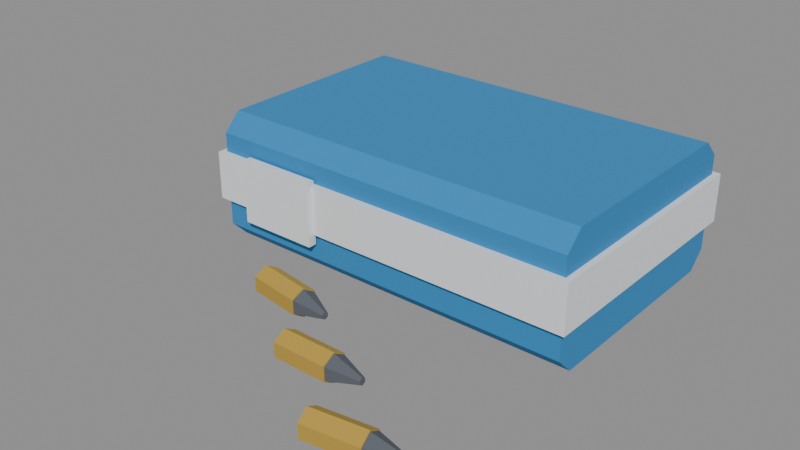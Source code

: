 # Source: ammo_box_9mm.blend  (saved by Blender 5.0.119; exported with 4.5.12 LTS)
import bpy
from mathutils import Matrix  # noqa: F401  (used for matrix-valued properties, if any)

bpy.ops.wm.read_factory_settings(use_empty=True)
scene = bpy.context.scene
scene.name = 'Scene'

# ---- materials (node trees are filled in below, after node groups)
mat_palette_vcol = bpy.data.materials.new('palette_vcol')
mat_palette_vcol.diffuse_color = (1.0, 1.0, 1.0, 1.0)
mat_palette_vcol.roughness = 0.9

# ---- material node trees
mat_palette_vcol.use_nodes = True; mat_palette_vcol.node_tree.nodes.clear()
_N = mat_palette_vcol.node_tree.nodes; _L = mat_palette_vcol.node_tree.links
n0 = _N.new('ShaderNodeBsdfPrincipled'); n0.name = 'Principled BSDF'; n0.location = (-200, 100)
n0.inputs[2].default_value = 0.9
n0.inputs[27].default_value = (0.0, 0.0, 0.0, 1.0)
n1 = _N.new('ShaderNodeOutputMaterial'); n1.name = 'Material Output'; n1.location = (200, 100)
n2 = _N.new('ShaderNodeVertexColor'); n2.name = 'Color Attribute'; n2.location = (-500, 100)
n2.layer_name = 'Col'
_L.new(n0.outputs[0], n1.inputs[0])
_L.new(n2.outputs[0], n0.inputs[0])
n1.is_active_output = True

# ---- meshes
me_item = bpy.data.meshes.new('Item')
me_item.from_pydata([(-0.0845, 0.09703, 0.0507), (-0.0845, 0.08923, 0.0585), (-0.0845, -0.005667, 0.0585), (-0.0845, -0.01347, 0.0507), (-0.0845, -0.01347, 0.0078), (-0.0845, -0.005667, 0.0), (-0.0845, 0.08923, 0.0), (-0.0845, 0.09703, 0.0078), (0.0845, 0.09703, 0.0507), (0.0845, 0.08923, 0.0585), (0.0845, -0.005667, 0.0585), (0.0845, -0.01347, 0.0507), (0.0845, -0.01347, 0.0078), (0.0845, -0.005667, 0.0), (0.0845, 0.08923, 0.0), (0.0845, 0.09703, 0.0078), (-0.0871, -0.01607, 0.02048), (0.0871, -0.01607, 0.02048), (-0.0871, -0.01347, 0.02048), (0.0871, -0.01347, 0.02048), (-0.0871, -0.01607, 0.04212), (0.0871, -0.01607, 0.04212), (-0.0871, -0.01347, 0.04212), (0.0871, -0.01347, 0.04212), (-0.0871, 0.09703, 0.02048), (0.0871, 0.09703, 0.02048), (-0.0871, 0.09963, 0.02048), (0.0871, 0.09963, 0.02048), (-0.0871, 0.09703, 0.04212), (0.0871, 0.09703, 0.04212), (-0.0871, 0.09963, 0.04212), (0.0871, 0.09963, 0.04212), (-0.0871, -0.01347, 0.02048), (-0.0845, -0.01347, 0.02048), (-0.0871, 0.09703, 0.02048), (-0.0845, 0.09703, 0.02048), (-0.0871, -0.01347, 0.04212), (-0.0845, -0.01347, 0.04212), (-0.0871, 0.09703, 0.04212), (-0.0845, 0.09703, 0.04212), (0.0845, -0.01347, 0.02048), (0.0871, -0.01347, 0.02048), (0.0845, 0.09703, 0.02048), (0.0871, 0.09703, 0.02048), (0.0845, -0.01347, 0.04212), (0.0871, -0.01347, 0.04212), (0.0845, 0.09703, 0.04212), (0.0871, 0.09703, 0.04212), (-0.0689, -0.01867, 0.0156), (-0.0325, -0.01867, 0.0156), (-0.0689, -0.01477, 0.0156), (-0.0325, -0.01477, 0.0156), (-0.0689, -0.01867, 0.0442), (-0.0325, -0.01867, 0.0442), (-0.0689, -0.01477, 0.0442), (-0.0325, -0.01477, 0.0442), (-0.039, -0.03687, 0.013), (-0.03984, -0.04243, 0.00975), (-0.03984, -0.04243, 0.00325), (-0.039, -0.03687, 0.0), (-0.03816, -0.0313, 0.00325), (-0.03816, -0.0313, 0.00975), (-0.01477, -0.0405, 0.013), (-0.0156, -0.04607, 0.00975), (-0.0156, -0.04607, 0.00325), (-0.01477, -0.0405, 0.0), (-0.01393, -0.03493, 0.00325), (-0.01393, -0.03493, 0.00975), (-0.01477, -0.0405, 0.01248), (-0.01553, -0.04562, 0.00949), (-0.01553, -0.04562, 0.00351), (-0.01477, -0.0405, 0.00052), (-0.014, -0.03538, 0.00351), (-0.014, -0.03538, 0.00949), (-0.001717, -0.04246, 0.008125), (-0.001926, -0.04385, 0.007312), (-0.001926, -0.04385, 0.005687), (-0.001717, -0.04246, 0.004875), (-0.001508, -0.04107, 0.005687), (-0.001508, -0.04107, 0.007312), (0.0, -0.06547, 0.013), (0.0, -0.0711, 0.00975), (0.0, -0.0711, 0.00325), (0.0, -0.06547, 0.0), (0.0, -0.05984, 0.00325), (0.0, -0.05984, 0.00975), (0.0245, -0.06547, 0.013), (0.0245, -0.0711, 0.00975), (0.0245, -0.0711, 0.00325), (0.0245, -0.06547, 0.0), (0.0245, -0.05984, 0.00325), (0.0245, -0.05984, 0.00975), (0.0245, -0.06547, 0.01248), (0.0245, -0.07065, 0.00949), (0.0245, -0.07065, 0.00351), (0.0245, -0.06547, 0.00052), (0.0245, -0.06029, 0.00351), (0.0245, -0.06029, 0.00949), (0.0377, -0.06547, 0.008125), (0.0377, -0.06687, 0.007312), (0.0377, -0.06687, 0.005687), (0.0377, -0.06547, 0.004875), (0.0377, -0.06406, 0.005687), (0.0377, -0.06406, 0.007312), (0.039, -0.09407, 0.013), (0.03984, -0.09963, 0.00975), (0.03984, -0.09963, 0.00325), (0.039, -0.09407, 0.0), (0.03816, -0.0885, 0.00325), (0.03816, -0.0885, 0.00975), (0.06323, -0.09043, 0.013), (0.06407, -0.096, 0.00975), (0.06407, -0.096, 0.00325), (0.06323, -0.09043, 0.0), (0.0624, -0.08486, 0.00325), (0.0624, -0.08486, 0.00975), (0.06323, -0.09043, 0.01248), (0.064, -0.09555, 0.00949), (0.064, -0.09555, 0.00351), (0.06323, -0.09043, 0.00052), (0.06247, -0.08531, 0.00351), (0.06247, -0.08531, 0.00949), (0.07628, -0.08847, 0.008125), (0.07649, -0.08987, 0.007312), (0.07649, -0.08987, 0.005687), (0.07628, -0.08847, 0.004875), (0.07607, -0.08708, 0.005687), (0.07607, -0.08708, 0.007312)], [], [(0, 1, 9, 8), (1, 2, 10, 9), (2, 3, 11, 10), (3, 4, 12, 11), (4, 5, 13, 12), (5, 6, 14, 13), (6, 7, 15, 14), (7, 0, 8, 15), (7, 6, 5, 4, 3, 2, 1, 0), (8, 9, 10, 11, 12, 13, 14, 15), (16, 18, 19, 17), (20, 21, 23, 22), (16, 17, 21, 20), (18, 22, 23, 19), (16, 20, 22, 18), (17, 19, 23, 21), (24, 26, 27, 25), (28, 29, 31, 30), (24, 25, 29, 28), (26, 30, 31, 27), (24, 28, 30, 26), (25, 27, 31, 29), (32, 34, 35, 33), (36, 37, 39, 38), (32, 33, 37, 36), (34, 38, 39, 35), (32, 36, 38, 34), (33, 35, 39, 37), (40, 42, 43, 41), (44, 45, 47, 46), (40, 41, 45, 44), (42, 46, 47, 43), (40, 44, 46, 42), (41, 43, 47, 45), (48, 50, 51, 49), (52, 53, 55, 54), (48, 49, 53, 52), (50, 54, 55, 51), (48, 52, 54, 50), (49, 51, 55, 53), (56, 57, 63, 62), (57, 58, 64, 63), (58, 59, 65, 64), (59, 60, 66, 65), (60, 61, 67, 66), (61, 56, 62, 67), (61, 60, 59, 58, 57, 56), (62, 63, 64, 65, 66, 67), (68, 69, 75, 74), (69, 70, 76, 75), (70, 71, 77, 76), (71, 72, 78, 77), (72, 73, 79, 78), (73, 68, 74, 79), (74, 75, 76, 77, 78, 79), (80, 81, 87, 86), (81, 82, 88, 87), (82, 83, 89, 88), (83, 84, 90, 89), (84, 85, 91, 90), (85, 80, 86, 91), (85, 84, 83, 82, 81, 80), (86, 87, 88, 89, 90, 91), (92, 93, 99, 98), (93, 94, 100, 99), (94, 95, 101, 100), (95, 96, 102, 101), (96, 97, 103, 102), (97, 92, 98, 103), (98, 99, 100, 101, 102, 103), (104, 105, 111, 110), (105, 106, 112, 111), (106, 107, 113, 112), (107, 108, 114, 113), (108, 109, 115, 114), (109, 104, 110, 115), (109, 108, 107, 106, 105, 104), (110, 111, 112, 113, 114, 115), (116, 117, 123, 122), (117, 118, 124, 123), (118, 119, 125, 124), (119, 120, 126, 125), (120, 121, 127, 126), (121, 116, 122, 127), (122, 123, 124, 125, 126, 127)])
me_item.polygons.foreach_set('use_smooth', [True] * 85)
_k = set([(0, 1), (0, 7), (0, 8), (1, 2), (1, 9), (2, 3), (2, 10), (3, 4), (3, 11), (4, 5), (4, 12), (5, 6), (5, 13), (6, 7), (6, 14), (7, 15), (8, 9), (8, 15), (9, 10), (10, 11), (11, 12), (12, 13), (13, 14), (14, 15), (16, 17), (16, 18), (16, 20), (17, 19), (17, 21), (18, 19), (18, 22), (19, 23), (20, 21), (20, 22), (21, 23), (22, 23), (24, 25), (24, 26), (24, 28), (25, 27), (25, 29), (26, 27), (26, 30), (27, 31), (28, 29), (28, 30), (29, 31), (30, 31), (32, 33), (32, 34), (32, 36), (33, 35), (33, 37), (34, 35), (34, 38), (35, 39), (36, 37), (36, 38), (37, 39), (38, 39), (40, 41), (40, 42), (40, 44), (41, 43), (41, 45), (42, 43), (42, 46), (43, 47), (44, 45), (44, 46), (45, 47), (46, 47), (48, 49), (48, 50), (48, 52), (49, 51), (49, 53), (50, 51), (50, 54), (51, 55), (52, 53), (52, 54), (53, 55), (54, 55), (56, 57), (56, 61), (56, 62), (57, 58), (57, 63), (58, 59), (58, 64), (59, 60), (59, 65), (60, 61), (60, 66), (61, 67), (62, 63), (62, 67), (63, 64), (64, 65), (65, 66), (66, 67), (68, 74), (69, 75), (70, 76), (71, 77), (72, 78), (73, 79), (74, 75), (74, 79), (75, 76), (76, 77), (77, 78), (78, 79), (80, 81), (80, 85), (80, 86), (81, 82), (81, 87), (82, 83), (82, 88), (83, 84), (83, 89), (84, 85), (84, 90), (85, 91), (86, 87), (86, 91), (87, 88), (88, 89), (89, 90), (90, 91), (92, 98), (93, 99), (94, 100), (95, 101), (96, 102), (97, 103), (98, 99), (98, 103), (99, 100), (100, 101), (101, 102), (102, 103), (104, 105), (104, 109), (104, 110), (105, 106), (105, 111), (106, 107), (106, 112), (107, 108), (107, 113), (108, 109), (108, 114), (109, 115), (110, 111), (110, 115), (111, 112), (112, 113), (113, 114), (114, 115), (116, 122), (117, 123), (118, 124), (119, 125), (120, 126), (121, 127), (122, 123), (122, 127), (123, 124), (124, 125), (125, 126), (126, 127)])
me_item.attributes.new('sharp_edge', 'BOOLEAN', 'EDGE').data.foreach_set('value', [ (min(e.vertices), max(e.vertices)) in _k for e in me_item.edges])
_ca = me_item.color_attributes.new('Col', 'FLOAT_COLOR', 'CORNER')
_ca.data.foreach_set('color', [0.02941, 0.2412, 0.5353, 1.0, 0.02941, 0.2412, 0.5353, 1.0, 0.02941, 0.2412, 0.5353, 1.0, 0.02941, 0.2412, 0.5353, 1.0, 0.02941, 0.2412, 0.5353, 1.0, 0.02941, 0.2412, 0.5353, 1.0, 0.02941, 0.2412, 0.5353, 1.0, 0.02941, 0.2412, 0.5353, 1.0, 0.02941, 0.2412, 0.5353, 1.0, 0.02941, 0.2412, 0.5353, 1.0, 0.02941, 0.2412, 0.5353, 1.0, 0.02941, 0.2412, 0.5353, 1.0, 0.02941, 0.2412, 0.5353, 0.625, 0.02941, 0.2412, 0.5353, 0.3958, 0.02941, 0.2412, 0.5353, 0.6042, 0.02941, 0.2412, 0.5353, 0.7708, 0.02941, 0.2412, 0.5353, 0.2083, 0.02941, 0.2412, 0.5353, 0.8542, 0.02941, 0.2412, 0.5353, 0.8333, 0.02941, 0.2412, 0.5353, 0.1458, 0.02941, 0.2412, 0.5353, 1.0, 0.02941, 0.2412, 0.5353, 1.0, 0.02941, 0.2412, 0.5353, 1.0, 0.02941, 0.2412, 0.5353, 1.0, 0.02941, 0.2412, 0.5353, 0.875, 0.02941, 0.2412, 0.5353, 0.1875, 0.02941, 0.2412, 0.5353, 0.1875, 0.02941, 0.2412, 0.5353, 0.8958, 0.02941, 0.2412, 0.5353, 0.5833, 0.02941, 0.2412, 0.5353, 0.8333, 0.02941, 0.2412, 0.5353, 0.8333, 0.02941, 0.2412, 0.5353, 0.6042, 0.02941, 0.2412, 0.5353, 0.625, 0.02941, 0.2412, 0.5353, 0.5417, 0.02941, 0.2412, 0.5353, 0.5417, 0.02941, 0.2412, 0.5353, 0.625, 0.02941, 0.2412, 0.5353, 0.8333, 0.02941, 0.2412, 0.5353, 0.8542, 0.02941, 0.2412, 0.5353, 0.875, 0.02941, 0.2412, 0.5353, 0.8542, 0.02941, 0.2412, 0.5353, 0.8333, 0.02941, 0.2412, 0.5353, 0.8958, 0.02941, 0.2412, 0.5353, 0.875, 0.02941, 0.2412, 0.5353, 0.8542, 0.02941, 0.2412, 0.5353, 0.5833, 0.02941, 0.2412, 0.5353, 0.5625, 0.02941, 0.2412, 0.5353, 0.5833, 0.02941, 0.2412, 0.5353, 0.6042, 0.7941, 0.8176, 0.8412, 0.0, 0.7941, 0.8176, 0.8412, 0.0, 0.7941, 0.8176, 0.8412, 0.04167, 0.7941, 0.8176, 0.8412, 0.04167, 0.7941, 0.8176, 0.8412, 0.0, 0.7941, 0.8176, 0.8412, 0.6667, 0.7941, 0.8176, 0.8412, 0.5, 0.7941, 0.8176, 0.8412, 0.5, 0.7941, 0.8176, 0.8412, 0.0, 0.7941, 0.8176, 0.8412, 0.625, 0.7941, 0.8176, 0.8412, 0.7708, 0.7941, 0.8176, 0.8412, 0.0, 0.7941, 0.8176, 0.8412, 0.25, 0.7941, 0.8176, 0.8412, 0.25, 0.7941, 0.8176, 0.8412, 0.25, 0.7941, 0.8176, 0.8412, 0.2708, 0.7941, 0.8176, 0.8412, 0.6667, 0.7941, 0.8176, 0.8412, 0.7917, 0.7941, 0.8176, 0.8412, 0.7917, 0.7941, 0.8176, 0.8412, 0.6667, 0.7941, 0.8176, 0.8412, 0.7083, 0.7941, 0.8176, 0.8412, 0.6875, 0.7941, 0.8176, 0.8412, 0.7917, 0.7941, 0.8176, 0.8412, 0.7917, 0.7941, 0.8176, 0.8412, 0.02083, 0.7941, 0.8176, 0.8412, 0.02083, 0.7941, 0.8176, 0.8412, 0.02083, 0.7941, 0.8176, 0.8412, 0.04167, 0.7941, 0.8176, 0.8412, 0.5208, 0.7941, 0.8176, 0.8412, 0.5, 0.7941, 0.8176, 0.8412, 0.6667, 0.7941, 0.8176, 0.8412, 0.6667, 0.7941, 0.8176, 0.8412, 0.2917, 0.7941, 0.8176, 0.8412, 0.2917, 0.7941, 0.8176, 0.8412, 0.2917, 0.7941, 0.8176, 0.8412, 0.2708, 0.7941, 0.8176, 0.8412, 0.7083, 0.7941, 0.8176, 0.8412, 0.8125, 0.7941, 0.8176, 0.8412, 0.8333, 0.7941, 0.8176, 0.8412, 0.6667, 0.7941, 0.8176, 0.8412, 0.6667, 0.7941, 0.8176, 0.8412, 0.8125, 0.7941, 0.8176, 0.8412, 0.8333, 0.7941, 0.8176, 0.8412, 0.6875, 0.7941, 0.8176, 0.8412, 0.6667, 0.7941, 0.8176, 0.8412, 0.6875, 0.7941, 0.8176, 0.8412, 0.8125, 0.7941, 0.8176, 0.8412, 0.7917, 0.7941, 0.8176, 0.8412, 0.04167, 0.7941, 0.8176, 0.8412, 0.04167, 0.7941, 0.8176, 0.8412, 0.02083, 0.7941, 0.8176, 0.8412, 0.04167, 0.7941, 0.8176, 0.8412, 0.5833, 0.7941, 0.8176, 0.8412, 0.5208, 0.7941, 0.8176, 0.8412, 0.5, 0.7941, 0.8176, 0.8412, 0.5833, 0.7941, 0.8176, 0.8412, 0.0, 0.7941, 0.8176, 0.8412, 0.0, 0.7941, 0.8176, 0.8412, 0.0, 0.7941, 0.8176, 0.8412, 0.0, 0.7941, 0.8176, 0.8412, 0.0, 0.7941, 0.8176, 0.8412, 0.0, 0.7941, 0.8176, 0.8412, 0.0, 0.7941, 0.8176, 0.8412, 0.0, 0.7941, 0.8176, 0.8412, 0.6875, 0.7941, 0.8176, 0.8412, 0.7917, 0.7941, 0.8176, 0.8412, 0.7708, 0.7941, 0.8176, 0.8412, 0.7083, 0.7941, 0.8176, 0.8412, 0.25, 0.7941, 0.8176, 0.8412, 0.25, 0.7941, 0.8176, 0.8412, 0.2708, 0.7941, 0.8176, 0.8412, 0.2292, 0.7941, 0.8176, 0.8412, 0.02083, 0.7941, 0.8176, 0.8412, 0.02083, 0.7941, 0.8176, 0.8412, 0.04167, 0.7941, 0.8176, 0.8412, 0.02083, 0.7941, 0.8176, 0.8412, 0.5208, 0.7941, 0.8176, 0.8412, 0.5833, 0.7941, 0.8176, 0.8412, 0.625, 0.7941, 0.8176, 0.8412, 0.5, 0.7941, 0.8176, 0.8412, 0.0, 0.7941, 0.8176, 0.8412, 0.0, 0.7941, 0.8176, 0.8412, 0.0, 0.7941, 0.8176, 0.8412, 0.0, 0.7941, 0.8176, 0.8412, 0.0, 0.7941, 0.8176, 0.8412, 0.0, 0.7941, 0.8176, 0.8412, 0.0, 0.7941, 0.8176, 0.8412, 0.0, 0.7941, 0.8176, 0.8412, 0.2917, 0.7941, 0.8176, 0.8412, 0.2708, 0.7941, 0.8176, 0.8412, 0.2708, 0.7941, 0.8176, 0.8412, 0.2917, 0.7941, 0.8176, 0.8412, 0.6667, 0.7941, 0.8176, 0.8412, 0.6667, 0.7941, 0.8176, 0.8412, 0.8125, 0.7941, 0.8176, 0.8412, 0.8333, 0.7941, 0.8176, 0.8412, 0.02083, 0.7941, 0.8176, 0.8412, 0.0, 0.7941, 0.8176, 0.8412, 0.0, 0.7941, 0.8176, 0.8412, 0.0, 0.7941, 0.8176, 0.8412, 0.8542, 0.7941, 0.8176, 0.8412, 0.8542, 0.7941, 0.8176, 0.8412, 0.6667, 0.7941, 0.8176, 0.8412, 0.6667, 0.7941, 0.8176, 0.8412, 0.625, 0.7941, 0.8176, 0.8412, 0.6042, 0.7941, 0.8176, 0.8412, 0.7708, 0.7941, 0.8176, 0.8412, 0.7917, 0.7941, 0.8176, 0.8412, 0.2708, 0.7941, 0.8176, 0.8412, 0.25, 0.7941, 0.8176, 0.8412, 0.3333, 0.7941, 0.8176, 0.8412, 0.3542, 0.7941, 0.8176, 0.8412, 0.375, 0.7941, 0.8176, 0.8412, 0.5, 0.7941, 0.8176, 0.8412, 0.0, 0.7941, 0.8176, 0.8412, 0.25, 0.7941, 0.8176, 0.8412, 0.3542, 0.7941, 0.8176, 0.8412, 0.2292, 0.7941, 0.8176, 0.8412, 0.0, 0.7941, 0.8176, 0.8412, 0.4792, 0.4804, 0.3078, 0.04902, 0.9167, 0.4804, 0.3078, 0.04902, 0.9375, 0.4804, 0.3078, 0.04902, 0.9167, 0.4804, 0.3078, 0.04902, 0.9375, 0.4804, 0.3078, 0.04902, 0.5625, 0.4804, 0.3078, 0.04902, 0.5417, 0.4804, 0.3078, 0.04902, 0.5208, 0.4804, 0.3078, 0.04902, 0.5417, 0.4804, 0.3078, 0.04902, 0.0625, 0.4804, 0.3078, 0.04902, 0.9375, 0.4804, 0.3078, 0.04902, 0.9375, 0.4804, 0.3078, 0.04902, 0.0625, 0.4804, 0.3078, 0.04902, 0.9167, 0.4804, 0.3078, 0.04902, 0.0, 0.4804, 0.3078, 0.04902, 0.0, 0.4804, 0.3078, 0.04902, 0.9375, 0.4804, 0.3078, 0.04902, 0.04167, 0.4804, 0.3078, 0.04902, 0.02083, 0.4804, 0.3078, 0.04902, 0.04167, 0.4804, 0.3078, 0.04902, 0.02083, 0.4804, 0.3078, 0.04902, 0.4583, 0.4804, 0.3078, 0.04902, 0.5208, 0.4804, 0.3078, 0.04902, 0.5625, 0.4804, 0.3078, 0.04902, 0.4792, 0.4804, 0.3078, 0.04902, 0.375, 0.4804, 0.3078, 0.04902, 0.3542, 0.4804, 0.3078, 0.04902, 0.3125, 0.4804, 0.3078, 0.04902, 0.3542, 0.4804, 0.3078, 0.04902, 0.4167, 0.4804, 0.3078, 0.04902, 0.4167, 0.4804, 0.3078, 0.04902, 0.0, 0.4804, 0.3078, 0.04902, 0.0, 0.4804, 0.3078, 0.04902, 0.0, 0.4804, 0.3078, 0.04902, 0.0, 0.4804, 0.3078, 0.04902, 0.0, 0.4804, 0.3078, 0.04902, 0.0, 0.09608, 0.1078, 0.1275, 0.9167, 0.09608, 0.1078, 0.1275, 0.9375, 0.09608, 0.1078, 0.1275, 0.9167, 0.09608, 0.1078, 0.1275, 0.875, 0.09608, 0.1078, 0.1275, 0.5625, 0.09608, 0.1078, 0.1275, 0.4375, 0.09608, 0.1078, 0.1275, 0.4167, 0.09608, 0.1078, 0.1275, 0.4583, 0.09608, 0.1078, 0.1275, 0.08333, 0.09608, 0.1078, 0.1275, 0.9167, 0.09608, 0.1078, 0.1275, 0.04167, 0.09608, 0.1078, 0.1275, 0.0625, 0.09608, 0.1078, 0.1275, 0.9167, 0.09608, 0.1078, 0.1275, 0.02083, 0.09608, 0.1078, 0.1275, 0.04167, 0.09608, 0.1078, 0.1275, 0.02083, 0.09608, 0.1078, 0.1275, 0.1042, 0.09608, 0.1078, 0.1275, 0.1042, 0.09608, 0.1078, 0.1275, 0.1458, 0.09608, 0.1078, 0.1275, 0.125, 0.09608, 0.1078, 0.1275, 0.5417, 0.09608, 0.1078, 0.1275, 0.5625, 0.09608, 0.1078, 0.1275, 0.5833, 0.09608, 0.1078, 0.1275, 0.5417, 0.09608, 0.1078, 0.1275, 0.3958, 0.09608, 0.1078, 0.1275, 0.375, 0.09608, 0.1078, 0.1275, 0.375, 0.09608, 0.1078, 0.1275, 0.375, 0.09608, 0.1078, 0.1275, 0.3958, 0.09608, 0.1078, 0.1275, 0.3958, 0.4804, 0.3078, 0.04902, 0.9792, 0.4804, 0.3078, 0.04902, 0.9583, 0.4804, 0.3078, 0.04902, 0.9583, 0.4804, 0.3078, 0.04902, 0.9792, 0.4804, 0.3078, 0.04902, 0.5625, 0.4804, 0.3078, 0.04902, 0.5208, 0.4804, 0.3078, 0.04902, 0.5, 0.4804, 0.3078, 0.04902, 0.5417, 0.4804, 0.3078, 0.04902, 0.0625, 0.4804, 0.3078, 0.04902, 0.9375, 0.4804, 0.3078, 0.04902, 0.9167, 0.4804, 0.3078, 0.04902, 0.0625, 0.4804, 0.3078, 0.04902, 0.9375, 0.4804, 0.3078, 0.04902, 0.02083, 0.4804, 0.3078, 0.04902, 0.0, 0.4804, 0.3078, 0.04902, 0.9375, 0.4804, 0.3078, 0.04902, 0.1875, 0.4804, 0.3078, 0.04902, 0.25, 0.4804, 0.3078, 0.04902, 0.2083, 0.4804, 0.3078, 0.04902, 0.1667, 0.4804, 0.3078, 0.04902, 0.7083, 0.4804, 0.3078, 0.04902, 0.7083, 0.4804, 0.3078, 0.04902, 0.7083, 0.4804, 0.3078, 0.04902, 0.6875, 0.4804, 0.3078, 0.04902, 0.4583, 0.4804, 0.3078, 0.04902, 0.4375, 0.4804, 0.3078, 0.04902, 0.4375, 0.4804, 0.3078, 0.04902, 0.4583, 0.4804, 0.3078, 0.04902, 0.5417, 0.4804, 0.3078, 0.04902, 0.5, 0.4804, 0.3078, 0.04902, 0.0, 0.4804, 0.3078, 0.04902, 0.0, 0.4804, 0.3078, 0.04902, 0.0, 0.4804, 0.3078, 0.04902, 0.0, 0.4804, 0.3078, 0.04902, 0.0, 0.4804, 0.3078, 0.04902, 0.0, 0.09608, 0.1078, 0.1275, 0.9375, 0.09608, 0.1078, 0.1275, 0.9167, 0.09608, 0.1078, 0.1275, 0.9167, 0.09608, 0.1078, 0.1275, 0.9375, 0.09608, 0.1078, 0.1275, 0.5208, 0.09608, 0.1078, 0.1275, 0.4792, 0.09608, 0.1078, 0.1275, 0.4792, 0.09608, 0.1078, 0.1275, 0.4792, 0.09608, 0.1078, 0.1275, 0.0625, 0.09608, 0.1078, 0.1275, 0.8958, 0.09608, 0.1078, 0.1275, 0.04167, 0.09608, 0.1078, 0.1275, 0.0625, 0.09608, 0.1078, 0.1275, 0.9167, 0.09608, 0.1078, 0.1275, 0.02083, 0.09608, 0.1078, 0.1275, 0.04167, 0.09608, 0.1078, 0.1275, 0.04167, 0.09608, 0.1078, 0.1275, 0.2083, 0.09608, 0.1078, 0.1275, 0.1875, 0.09608, 0.1078, 0.1275, 0.25, 0.09608, 0.1078, 0.1275, 0.2292, 0.09608, 0.1078, 0.1275, 0.6875, 0.09608, 0.1078, 0.1275, 0.75, 0.09608, 0.1078, 0.1275, 0.75, 0.09608, 0.1078, 0.1275, 0.7292, 0.09608, 0.1078, 0.1275, 0.4792, 0.09608, 0.1078, 0.1275, 0.4792, 0.09608, 0.1078, 0.1275, 0.4583, 0.09608, 0.1078, 0.1275, 0.4583, 0.09608, 0.1078, 0.1275, 0.4792, 0.09608, 0.1078, 0.1275, 0.4792, 0.4804, 0.3078, 0.04902, 0.9792, 0.4804, 0.3078, 0.04902, 0.9792, 0.4804, 0.3078, 0.04902, 0.9583, 0.4804, 0.3078, 0.04902, 0.9792, 0.4804, 0.3078, 0.04902, 0.5417, 0.4804, 0.3078, 0.04902, 0.5417, 0.4804, 0.3078, 0.04902, 0.5208, 0.4804, 0.3078, 0.04902, 0.5417, 0.4804, 0.3078, 0.04902, 0.0625, 0.4804, 0.3078, 0.04902, 0.9375, 0.4804, 0.3078, 0.04902, 0.9583, 0.4804, 0.3078, 0.04902, 0.0625, 0.4804, 0.3078, 0.04902, 0.9375, 0.4804, 0.3078, 0.04902, 0.02083, 0.4804, 0.3078, 0.04902, 0.02083, 0.4804, 0.3078, 0.04902, 0.9375, 0.4804, 0.3078, 0.04902, 0.3542, 0.4804, 0.3078, 0.04902, 0.3958, 0.4804, 0.3078, 0.04902, 0.4375, 0.4804, 0.3078, 0.04902, 0.3958, 0.4804, 0.3078, 0.04902, 0.8958, 0.4804, 0.3078, 0.04902, 0.9375, 0.4804, 0.3078, 0.04902, 0.9167, 0.4804, 0.3078, 0.04902, 0.875, 0.4804, 0.3078, 0.04902, 0.5208, 0.4804, 0.3078, 0.04902, 0.5, 0.4804, 0.3078, 0.04902, 0.5, 0.4804, 0.3078, 0.04902, 0.5208, 0.4804, 0.3078, 0.04902, 0.5417, 0.4804, 0.3078, 0.04902, 0.5833, 0.4804, 0.3078, 0.04902, 0.0, 0.4804, 0.3078, 0.04902, 0.0, 0.4804, 0.3078, 0.04902, 0.0, 0.4804, 0.3078, 0.04902, 0.0, 0.4804, 0.3078, 0.04902, 0.0, 0.4804, 0.3078, 0.04902, 0.0, 0.09608, 0.1078, 0.1275, 0.9375, 0.09608, 0.1078, 0.1275, 0.9583, 0.09608, 0.1078, 0.1275, 0.9583, 0.09608, 0.1078, 0.1275, 0.9583, 0.09608, 0.1078, 0.1275, 0.5417, 0.09608, 0.1078, 0.1275, 0.5417, 0.09608, 0.1078, 0.1275, 0.5417, 0.09608, 0.1078, 0.1275, 0.5625, 0.09608, 0.1078, 0.1275, 0.1042, 0.09608, 0.1078, 0.1275, 0.9167, 0.09608, 0.1078, 0.1275, 0.1042, 0.09608, 0.1078, 0.1275, 0.08333, 0.09608, 0.1078, 0.1275, 0.8958, 0.09608, 0.1078, 0.1275, 0.08333, 0.09608, 0.1078, 0.1275, 0.08333, 0.09608, 0.1078, 0.1275, 0.0625, 0.09608, 0.1078, 0.1275, 0.4167, 0.09608, 0.1078, 0.1275, 0.4375, 0.09608, 0.1078, 0.1275, 0.4792, 0.09608, 0.1078, 0.1275, 0.4583, 0.09608, 0.1078, 0.1275, 0.875, 0.09608, 0.1078, 0.1275, 0.8958, 0.09608, 0.1078, 0.1275, 0.8958, 0.09608, 0.1078, 0.1275, 0.9167, 0.09608, 0.1078, 0.1275, 0.5833, 0.09608, 0.1078, 0.1275, 0.5833, 0.09608, 0.1078, 0.1275, 0.5, 0.09608, 0.1078, 0.1275, 0.5, 0.09608, 0.1078, 0.1275, 0.5208, 0.09608, 0.1078, 0.1275, 0.5625])
me_item.materials.append(mat_palette_vcol)
me_item.update()

# ---- objects
ob_item = bpy.data.objects.new('Item', me_item)

# ---- transforms, parenting, visibility, modifiers, constraints
ob_item.location = (0.0, 0.0, 0.0)

# ---- collection membership
scene.collection.objects.link(ob_item)

# ---- scene / render settings (as saved in the file)
scene.frame_start = 1; scene.frame_end = 250; scene.frame_set(1)
scene.render.engine = 'BLENDER_EEVEE_NEXT'
scene.render.bake_bias = 0.0
scene.render.bake_samples = 0
scene.cycles.sampling_pattern = 'TABULATED_SOBOL'
scene.eevee.use_volume_custom_range = False
bpy.context.view_layer.update()

# ---- added for rendering (the .blend has no active camera and no usable light): camera, sun + grey world if the file has none
cam_auto = bpy.data.cameras.new('AutoCamera')
cam_auto.lens = 50.0
cam_auto.sensor_width = 36.0
cam_auto.clip_end = 1000.0
ob_auto_camera = bpy.data.objects.new('AutoCamera', cam_auto)
scene.collection.objects.link(ob_auto_camera)
ob_auto_camera.location = (0.250794, -0.300953, 0.229885)
ob_auto_camera.rotation_euler = (1.09748, -7.21219e-08, 0.694738)
scene.camera = ob_auto_camera
light_auto_sun = bpy.data.lights.new('AutoSun', 'SUN')
light_auto_sun.energy = 3.0
light_auto_sun.angle = 0.0523599
ob_auto_sun = bpy.data.objects.new('AutoSun', light_auto_sun)
scene.collection.objects.link(ob_auto_sun)
ob_auto_sun.rotation_euler = (0.872665, 0.174533, 0.523599)
if scene.world is None:
    world_auto = bpy.data.worlds.new('AutoWorld')
    world_auto.color = (0.3, 0.3, 0.3)
    scene.world = world_auto
bpy.context.view_layer.update()
